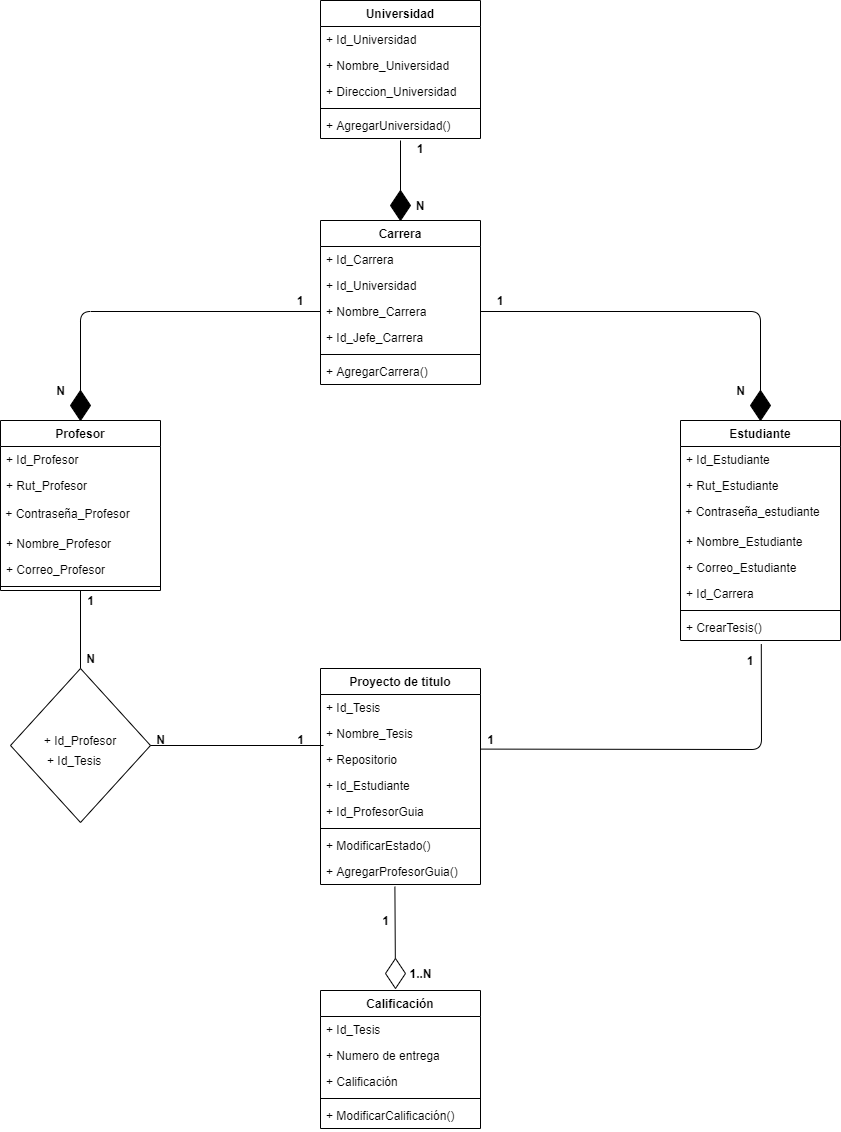

The diagram above was exported from draw.io. Its source (the exported page's mxGraphModel, read from the mxfile embedded in the PNG):
<mxGraphModel dx="998" dy="1728" grid="1" gridSize="10" guides="1" tooltips="1" connect="1" arrows="1" fold="1" page="1" pageScale="1" pageWidth="827" pageHeight="1169" math="0" shadow="0">
  <root>
    <mxCell id="0" />
    <mxCell id="1" parent="0" />
    <mxCell id="b8leNv0h-w1Oidr8IoFg-51" value="Universidad" style="swimlane;fontStyle=1;align=center;verticalAlign=top;childLayout=stackLayout;horizontal=1;startSize=26;horizontalStack=0;resizeParent=1;resizeParentMax=0;resizeLast=0;collapsible=1;marginBottom=0;" parent="1" vertex="1">
      <mxGeometry x="350" y="-1160" width="160" height="138" as="geometry" />
    </mxCell>
    <mxCell id="b8leNv0h-w1Oidr8IoFg-55" value="+ Id_Universidad" style="text;strokeColor=none;fillColor=none;align=left;verticalAlign=top;spacingLeft=4;spacingRight=4;overflow=hidden;rotatable=0;points=[[0,0.5],[1,0.5]];portConstraint=eastwest;" parent="b8leNv0h-w1Oidr8IoFg-51" vertex="1">
      <mxGeometry y="26" width="160" height="26" as="geometry" />
    </mxCell>
    <mxCell id="b8leNv0h-w1Oidr8IoFg-52" value="+ Nombre_Universidad" style="text;strokeColor=none;fillColor=none;align=left;verticalAlign=top;spacingLeft=4;spacingRight=4;overflow=hidden;rotatable=0;points=[[0,0.5],[1,0.5]];portConstraint=eastwest;" parent="b8leNv0h-w1Oidr8IoFg-51" vertex="1">
      <mxGeometry y="52" width="160" height="26" as="geometry" />
    </mxCell>
    <mxCell id="b8leNv0h-w1Oidr8IoFg-56" value="+ Direccion_Universidad" style="text;strokeColor=none;fillColor=none;align=left;verticalAlign=top;spacingLeft=4;spacingRight=4;overflow=hidden;rotatable=0;points=[[0,0.5],[1,0.5]];portConstraint=eastwest;" parent="b8leNv0h-w1Oidr8IoFg-51" vertex="1">
      <mxGeometry y="78" width="160" height="26" as="geometry" />
    </mxCell>
    <mxCell id="b8leNv0h-w1Oidr8IoFg-53" value="" style="line;strokeWidth=1;fillColor=none;align=left;verticalAlign=middle;spacingTop=-1;spacingLeft=3;spacingRight=3;rotatable=0;labelPosition=right;points=[];portConstraint=eastwest;" parent="b8leNv0h-w1Oidr8IoFg-51" vertex="1">
      <mxGeometry y="104" width="160" height="8" as="geometry" />
    </mxCell>
    <mxCell id="b8leNv0h-w1Oidr8IoFg-54" value="+ AgregarUniversidad()" style="text;strokeColor=none;fillColor=none;align=left;verticalAlign=top;spacingLeft=4;spacingRight=4;overflow=hidden;rotatable=0;points=[[0,0.5],[1,0.5]];portConstraint=eastwest;" parent="b8leNv0h-w1Oidr8IoFg-51" vertex="1">
      <mxGeometry y="112" width="160" height="26" as="geometry" />
    </mxCell>
    <mxCell id="b8leNv0h-w1Oidr8IoFg-58" value="Carrera" style="swimlane;fontStyle=1;align=center;verticalAlign=top;childLayout=stackLayout;horizontal=1;startSize=26;horizontalStack=0;resizeParent=1;resizeParentMax=0;resizeLast=0;collapsible=1;marginBottom=0;" parent="1" vertex="1">
      <mxGeometry x="350" y="-940" width="160" height="164" as="geometry" />
    </mxCell>
    <mxCell id="b8leNv0h-w1Oidr8IoFg-62" value="+ Id_Carrera" style="text;strokeColor=none;fillColor=none;align=left;verticalAlign=top;spacingLeft=4;spacingRight=4;overflow=hidden;rotatable=0;points=[[0,0.5],[1,0.5]];portConstraint=eastwest;" parent="b8leNv0h-w1Oidr8IoFg-58" vertex="1">
      <mxGeometry y="26" width="160" height="26" as="geometry" />
    </mxCell>
    <mxCell id="mI20pzcwQ5C3pE4Ggys5-2" value="+ Id_Universidad" style="text;strokeColor=none;fillColor=none;align=left;verticalAlign=top;spacingLeft=4;spacingRight=4;overflow=hidden;rotatable=0;points=[[0,0.5],[1,0.5]];portConstraint=eastwest;" parent="b8leNv0h-w1Oidr8IoFg-58" vertex="1">
      <mxGeometry y="52" width="160" height="26" as="geometry" />
    </mxCell>
    <mxCell id="b8leNv0h-w1Oidr8IoFg-59" value="+ Nombre_Carrera" style="text;strokeColor=none;fillColor=none;align=left;verticalAlign=top;spacingLeft=4;spacingRight=4;overflow=hidden;rotatable=0;points=[[0,0.5],[1,0.5]];portConstraint=eastwest;" parent="b8leNv0h-w1Oidr8IoFg-58" vertex="1">
      <mxGeometry y="78" width="160" height="26" as="geometry" />
    </mxCell>
    <mxCell id="mI20pzcwQ5C3pE4Ggys5-4" value="+ Id_Jefe_Carrera" style="text;strokeColor=none;fillColor=none;align=left;verticalAlign=top;spacingLeft=4;spacingRight=4;overflow=hidden;rotatable=0;points=[[0,0.5],[1,0.5]];portConstraint=eastwest;" parent="b8leNv0h-w1Oidr8IoFg-58" vertex="1">
      <mxGeometry y="104" width="160" height="26" as="geometry" />
    </mxCell>
    <mxCell id="b8leNv0h-w1Oidr8IoFg-60" value="" style="line;strokeWidth=1;fillColor=none;align=left;verticalAlign=middle;spacingTop=-1;spacingLeft=3;spacingRight=3;rotatable=0;labelPosition=right;points=[];portConstraint=eastwest;" parent="b8leNv0h-w1Oidr8IoFg-58" vertex="1">
      <mxGeometry y="130" width="160" height="8" as="geometry" />
    </mxCell>
    <mxCell id="b8leNv0h-w1Oidr8IoFg-61" value="+ AgregarCarrera()" style="text;strokeColor=none;fillColor=none;align=left;verticalAlign=top;spacingLeft=4;spacingRight=4;overflow=hidden;rotatable=0;points=[[0,0.5],[1,0.5]];portConstraint=eastwest;" parent="b8leNv0h-w1Oidr8IoFg-58" vertex="1">
      <mxGeometry y="138" width="160" height="26" as="geometry" />
    </mxCell>
    <mxCell id="LuQVE4MqLYmyZtXXJK58-9" value="" style="endArrow=none;html=1;entryX=0.465;entryY=1.085;entryDx=0;entryDy=0;entryPerimeter=0;" edge="1" parent="1" target="b8leNv0h-w1Oidr8IoFg-21">
      <mxGeometry width="50" height="50" relative="1" as="geometry">
        <mxPoint x="424.9999999999998" y="-172" as="sourcePoint" />
        <mxPoint x="425" y="-250" as="targetPoint" />
      </mxGeometry>
    </mxCell>
    <mxCell id="LuQVE4MqLYmyZtXXJK58-10" value="&lt;b&gt;1..N&lt;/b&gt;" style="text;html=1;align=center;verticalAlign=middle;resizable=0;points=[];autosize=1;" vertex="1" parent="1">
      <mxGeometry x="430" y="-197" width="40" height="20" as="geometry" />
    </mxCell>
    <mxCell id="LuQVE4MqLYmyZtXXJK58-11" value="&lt;b&gt;1&lt;/b&gt;" style="text;html=1;align=center;verticalAlign=middle;resizable=0;points=[];autosize=1;" vertex="1" parent="1">
      <mxGeometry x="405" y="-250" width="20" height="20" as="geometry" />
    </mxCell>
    <mxCell id="b8leNv0h-w1Oidr8IoFg-7" value="Estudiante" style="swimlane;fontStyle=1;align=center;verticalAlign=top;childLayout=stackLayout;horizontal=1;startSize=26;horizontalStack=0;resizeParent=1;resizeParentMax=0;resizeLast=0;collapsible=1;marginBottom=0;" parent="1" vertex="1">
      <mxGeometry x="710" y="-740" width="160" height="220" as="geometry" />
    </mxCell>
    <mxCell id="b8leNv0h-w1Oidr8IoFg-8" value="+ Id_Estudiante&#10;" style="text;strokeColor=none;fillColor=none;align=left;verticalAlign=top;spacingLeft=4;spacingRight=4;overflow=hidden;rotatable=0;points=[[0,0.5],[1,0.5]];portConstraint=eastwest;" vertex="1" parent="b8leNv0h-w1Oidr8IoFg-7">
      <mxGeometry y="26" width="160" height="26" as="geometry" />
    </mxCell>
    <mxCell id="b8leNv0h-w1Oidr8IoFg-11" value="+ Rut_Estudiante" style="text;strokeColor=none;fillColor=none;align=left;verticalAlign=top;spacingLeft=4;spacingRight=4;overflow=hidden;rotatable=0;points=[[0,0.5],[1,0.5]];portConstraint=eastwest;" parent="b8leNv0h-w1Oidr8IoFg-7" vertex="1">
      <mxGeometry y="52" width="160" height="26" as="geometry" />
    </mxCell>
    <mxCell id="3V-x8SsYfCjfwNZeFhl--2" value="&lt;font face=&quot;helvetica&quot;&gt;&amp;nbsp;+ Contraseña_estudiante&lt;/font&gt;" style="text;whiteSpace=wrap;html=1;" vertex="1" parent="b8leNv0h-w1Oidr8IoFg-7">
      <mxGeometry y="78" width="160" height="30" as="geometry" />
    </mxCell>
    <mxCell id="b8leNv0h-w1Oidr8IoFg-12" value="+ Nombre_Estudiante" style="text;strokeColor=none;fillColor=none;align=left;verticalAlign=top;spacingLeft=4;spacingRight=4;overflow=hidden;rotatable=0;points=[[0,0.5],[1,0.5]];portConstraint=eastwest;" parent="b8leNv0h-w1Oidr8IoFg-7" vertex="1">
      <mxGeometry y="108" width="160" height="26" as="geometry" />
    </mxCell>
    <mxCell id="b8leNv0h-w1Oidr8IoFg-49" value="+ Correo_Estudiante" style="text;strokeColor=none;fillColor=none;align=left;verticalAlign=top;spacingLeft=4;spacingRight=4;overflow=hidden;rotatable=0;points=[[0,0.5],[1,0.5]];portConstraint=eastwest;" parent="b8leNv0h-w1Oidr8IoFg-7" vertex="1">
      <mxGeometry y="134" width="160" height="26" as="geometry" />
    </mxCell>
    <mxCell id="b8leNv0h-w1Oidr8IoFg-63" value="+ Id_Carrera" style="text;strokeColor=none;fillColor=none;align=left;verticalAlign=top;spacingLeft=4;spacingRight=4;overflow=hidden;rotatable=0;points=[[0,0.5],[1,0.5]];portConstraint=eastwest;" parent="b8leNv0h-w1Oidr8IoFg-7" vertex="1">
      <mxGeometry y="160" width="160" height="26" as="geometry" />
    </mxCell>
    <mxCell id="b8leNv0h-w1Oidr8IoFg-9" value="" style="line;strokeWidth=1;fillColor=none;align=left;verticalAlign=middle;spacingTop=-1;spacingLeft=3;spacingRight=3;rotatable=0;labelPosition=right;points=[];portConstraint=eastwest;" parent="b8leNv0h-w1Oidr8IoFg-7" vertex="1">
      <mxGeometry y="186" width="160" height="8" as="geometry" />
    </mxCell>
    <mxCell id="b8leNv0h-w1Oidr8IoFg-10" value="+ CrearTesis()" style="text;strokeColor=none;fillColor=none;align=left;verticalAlign=top;spacingLeft=4;spacingRight=4;overflow=hidden;rotatable=0;points=[[0,0.5],[1,0.5]];portConstraint=eastwest;" parent="b8leNv0h-w1Oidr8IoFg-7" vertex="1">
      <mxGeometry y="194" width="160" height="26" as="geometry" />
    </mxCell>
    <mxCell id="4HdfO7LiPe0HGVOpnoN6-12" value="" style="rhombus;whiteSpace=wrap;html=1;fillColor=#000000;" vertex="1" parent="1">
      <mxGeometry x="420" y="-970" width="20" height="30" as="geometry" />
    </mxCell>
    <mxCell id="LuQVE4MqLYmyZtXXJK58-13" value="" style="rhombus;whiteSpace=wrap;html=1;" vertex="1" parent="1">
      <mxGeometry x="415" y="-202" width="20" height="30" as="geometry" />
    </mxCell>
    <mxCell id="4HdfO7LiPe0HGVOpnoN6-14" value="" style="endArrow=none;html=1;entryX=0.5;entryY=0;entryDx=0;entryDy=0;" edge="1" parent="1" target="4HdfO7LiPe0HGVOpnoN6-12">
      <mxGeometry width="50" height="50" relative="1" as="geometry">
        <mxPoint x="430" y="-1020" as="sourcePoint" />
        <mxPoint x="530" y="-960" as="targetPoint" />
      </mxGeometry>
    </mxCell>
    <mxCell id="4HdfO7LiPe0HGVOpnoN6-15" value="1" style="text;html=1;strokeColor=none;fillColor=none;align=center;verticalAlign=middle;whiteSpace=wrap;rounded=0;fontStyle=1" vertex="1" parent="1">
      <mxGeometry x="430" y="-1022" width="40" height="20" as="geometry" />
    </mxCell>
    <mxCell id="4HdfO7LiPe0HGVOpnoN6-16" value="N" style="text;html=1;strokeColor=none;fillColor=none;align=center;verticalAlign=middle;whiteSpace=wrap;rounded=0;fontStyle=1" vertex="1" parent="1">
      <mxGeometry x="430" y="-965" width="40" height="20" as="geometry" />
    </mxCell>
    <mxCell id="4HdfO7LiPe0HGVOpnoN6-19" value="" style="rhombus;whiteSpace=wrap;html=1;fillColor=#000000;" vertex="1" parent="1">
      <mxGeometry x="780" y="-770" width="20" height="30" as="geometry" />
    </mxCell>
    <mxCell id="4HdfO7LiPe0HGVOpnoN6-20" value="" style="endArrow=none;html=1;entryX=0.5;entryY=0;entryDx=0;entryDy=0;exitX=1;exitY=0.5;exitDx=0;exitDy=0;" edge="1" parent="1" source="b8leNv0h-w1Oidr8IoFg-59" target="4HdfO7LiPe0HGVOpnoN6-19">
      <mxGeometry width="50" height="50" relative="1" as="geometry">
        <mxPoint x="480" y="-810" as="sourcePoint" />
        <mxPoint x="530" y="-860" as="targetPoint" />
        <Array as="points">
          <mxPoint x="790" y="-849" />
        </Array>
      </mxGeometry>
    </mxCell>
    <mxCell id="b8leNv0h-w1Oidr8IoFg-43" value="Profesor" style="swimlane;fontStyle=1;align=center;verticalAlign=top;childLayout=stackLayout;horizontal=1;startSize=26;horizontalStack=0;resizeParent=1;resizeParentMax=0;resizeLast=0;collapsible=1;marginBottom=0;" parent="1" vertex="1">
      <mxGeometry x="30" y="-740" width="160" height="170" as="geometry" />
    </mxCell>
    <mxCell id="b8leNv0h-w1Oidr8IoFg-47" value="+ Id_Profesor" style="text;strokeColor=none;fillColor=none;align=left;verticalAlign=top;spacingLeft=4;spacingRight=4;overflow=hidden;rotatable=0;points=[[0,0.5],[1,0.5]];portConstraint=eastwest;" vertex="1" parent="b8leNv0h-w1Oidr8IoFg-43">
      <mxGeometry y="26" width="160" height="26" as="geometry" />
    </mxCell>
    <mxCell id="b8leNv0h-w1Oidr8IoFg-48" value="+ Rut_Profesor" style="text;strokeColor=none;fillColor=none;align=left;verticalAlign=top;spacingLeft=4;spacingRight=4;overflow=hidden;rotatable=0;points=[[0,0.5],[1,0.5]];portConstraint=eastwest;" parent="b8leNv0h-w1Oidr8IoFg-43" vertex="1">
      <mxGeometry y="52" width="160" height="28" as="geometry" />
    </mxCell>
    <mxCell id="3V-x8SsYfCjfwNZeFhl--1" value="&lt;font face=&quot;helvetica&quot;&gt;&amp;nbsp;+ Contraseña_Profesor&lt;/font&gt;" style="text;whiteSpace=wrap;html=1;" vertex="1" parent="b8leNv0h-w1Oidr8IoFg-43">
      <mxGeometry y="80" width="160" height="30" as="geometry" />
    </mxCell>
    <mxCell id="b8leNv0h-w1Oidr8IoFg-44" value="+ Nombre_Profesor" style="text;strokeColor=none;fillColor=none;align=left;verticalAlign=top;spacingLeft=4;spacingRight=4;overflow=hidden;rotatable=0;points=[[0,0.5],[1,0.5]];portConstraint=eastwest;" parent="b8leNv0h-w1Oidr8IoFg-43" vertex="1">
      <mxGeometry y="110" width="160" height="26" as="geometry" />
    </mxCell>
    <mxCell id="b8leNv0h-w1Oidr8IoFg-50" value="+ Correo_Profesor" style="text;strokeColor=none;fillColor=none;align=left;verticalAlign=top;spacingLeft=4;spacingRight=4;overflow=hidden;rotatable=0;points=[[0,0.5],[1,0.5]];portConstraint=eastwest;" parent="b8leNv0h-w1Oidr8IoFg-43" vertex="1">
      <mxGeometry y="136" width="160" height="26" as="geometry" />
    </mxCell>
    <mxCell id="b8leNv0h-w1Oidr8IoFg-45" value="" style="line;strokeWidth=1;fillColor=none;align=left;verticalAlign=middle;spacingTop=-1;spacingLeft=3;spacingRight=3;rotatable=0;labelPosition=right;points=[];portConstraint=eastwest;" parent="b8leNv0h-w1Oidr8IoFg-43" vertex="1">
      <mxGeometry y="162" width="160" height="8" as="geometry" />
    </mxCell>
    <mxCell id="4HdfO7LiPe0HGVOpnoN6-21" value="" style="rhombus;whiteSpace=wrap;html=1;fillColor=#000000;" vertex="1" parent="1">
      <mxGeometry x="100" y="-770" width="20" height="30" as="geometry" />
    </mxCell>
    <mxCell id="4HdfO7LiPe0HGVOpnoN6-22" value="" style="endArrow=none;html=1;exitX=0.5;exitY=0;exitDx=0;exitDy=0;entryX=0;entryY=0.5;entryDx=0;entryDy=0;" edge="1" parent="1" source="4HdfO7LiPe0HGVOpnoN6-21" target="b8leNv0h-w1Oidr8IoFg-59">
      <mxGeometry width="50" height="50" relative="1" as="geometry">
        <mxPoint x="480" y="-810" as="sourcePoint" />
        <mxPoint x="530" y="-860" as="targetPoint" />
        <Array as="points">
          <mxPoint x="110" y="-849" />
        </Array>
      </mxGeometry>
    </mxCell>
    <mxCell id="4HdfO7LiPe0HGVOpnoN6-32" value="1" style="text;html=1;strokeColor=none;fillColor=none;align=center;verticalAlign=middle;whiteSpace=wrap;rounded=0;fontStyle=1" vertex="1" parent="1">
      <mxGeometry x="310" y="-870" width="40" height="20" as="geometry" />
    </mxCell>
    <mxCell id="4HdfO7LiPe0HGVOpnoN6-33" value="1" style="text;html=1;strokeColor=none;fillColor=none;align=center;verticalAlign=middle;whiteSpace=wrap;rounded=0;fontStyle=1" vertex="1" parent="1">
      <mxGeometry x="510" y="-870" width="40" height="20" as="geometry" />
    </mxCell>
    <mxCell id="4HdfO7LiPe0HGVOpnoN6-34" value="N" style="text;html=1;align=center;verticalAlign=middle;resizable=0;points=[];autosize=1;fontStyle=1" vertex="1" parent="1">
      <mxGeometry x="80" y="-780" width="20" height="20" as="geometry" />
    </mxCell>
    <mxCell id="4HdfO7LiPe0HGVOpnoN6-35" value="N" style="text;html=1;align=center;verticalAlign=middle;resizable=0;points=[];autosize=1;fontStyle=1" vertex="1" parent="1">
      <mxGeometry x="760" y="-780" width="20" height="20" as="geometry" />
    </mxCell>
    <mxCell id="b8leNv0h-w1Oidr8IoFg-18" value="Proyecto de titulo" style="swimlane;fontStyle=1;align=center;verticalAlign=top;childLayout=stackLayout;horizontal=1;startSize=26;horizontalStack=0;resizeParent=1;resizeParentMax=0;resizeLast=0;collapsible=1;marginBottom=0;" parent="1" vertex="1">
      <mxGeometry x="350" y="-492" width="160" height="216" as="geometry" />
    </mxCell>
    <mxCell id="b8leNv0h-w1Oidr8IoFg-19" value="+ Id_Tesis" style="text;strokeColor=none;fillColor=none;align=left;verticalAlign=top;spacingLeft=4;spacingRight=4;overflow=hidden;rotatable=0;points=[[0,0.5],[1,0.5]];portConstraint=eastwest;" parent="b8leNv0h-w1Oidr8IoFg-18" vertex="1">
      <mxGeometry y="26" width="160" height="26" as="geometry" />
    </mxCell>
    <mxCell id="mI20pzcwQ5C3pE4Ggys5-1" value="+ Nombre_Tesis" style="text;strokeColor=none;fillColor=none;align=left;verticalAlign=top;spacingLeft=4;spacingRight=4;overflow=hidden;rotatable=0;points=[[0,0.5],[1,0.5]];portConstraint=eastwest;" parent="b8leNv0h-w1Oidr8IoFg-18" vertex="1">
      <mxGeometry y="52" width="160" height="26" as="geometry" />
    </mxCell>
    <mxCell id="b8leNv0h-w1Oidr8IoFg-64" value="+ Repositorio" style="text;strokeColor=none;fillColor=none;align=left;verticalAlign=top;spacingLeft=4;spacingRight=4;overflow=hidden;rotatable=0;points=[[0,0.5],[1,0.5]];portConstraint=eastwest;" parent="b8leNv0h-w1Oidr8IoFg-18" vertex="1">
      <mxGeometry y="78" width="160" height="26" as="geometry" />
    </mxCell>
    <mxCell id="b8leNv0h-w1Oidr8IoFg-23" value="+ Id_Estudiante" style="text;strokeColor=none;fillColor=none;align=left;verticalAlign=top;spacingLeft=4;spacingRight=4;overflow=hidden;rotatable=0;points=[[0,0.5],[1,0.5]];portConstraint=eastwest;" parent="b8leNv0h-w1Oidr8IoFg-18" vertex="1">
      <mxGeometry y="104" width="160" height="26" as="geometry" />
    </mxCell>
    <mxCell id="b8leNv0h-w1Oidr8IoFg-24" value="+ Id_ProfesorGuia" style="text;strokeColor=none;fillColor=none;align=left;verticalAlign=top;spacingLeft=4;spacingRight=4;overflow=hidden;rotatable=0;points=[[0,0.5],[1,0.5]];portConstraint=eastwest;" parent="b8leNv0h-w1Oidr8IoFg-18" vertex="1">
      <mxGeometry y="130" width="160" height="26" as="geometry" />
    </mxCell>
    <mxCell id="b8leNv0h-w1Oidr8IoFg-20" value="" style="line;strokeWidth=1;fillColor=none;align=left;verticalAlign=middle;spacingTop=-1;spacingLeft=3;spacingRight=3;rotatable=0;labelPosition=right;points=[];portConstraint=eastwest;" parent="b8leNv0h-w1Oidr8IoFg-18" vertex="1">
      <mxGeometry y="156" width="160" height="8" as="geometry" />
    </mxCell>
    <mxCell id="ZLUtg_dq56ZafHRie8t4-2" value="+ ModificarEstado()" style="text;strokeColor=none;fillColor=none;align=left;verticalAlign=top;spacingLeft=4;spacingRight=4;overflow=hidden;rotatable=0;points=[[0,0.5],[1,0.5]];portConstraint=eastwest;" vertex="1" parent="b8leNv0h-w1Oidr8IoFg-18">
      <mxGeometry y="164" width="160" height="26" as="geometry" />
    </mxCell>
    <mxCell id="b8leNv0h-w1Oidr8IoFg-21" value="+ AgregarProfesorGuia()" style="text;strokeColor=none;fillColor=none;align=left;verticalAlign=top;spacingLeft=4;spacingRight=4;overflow=hidden;rotatable=0;points=[[0,0.5],[1,0.5]];portConstraint=eastwest;" parent="b8leNv0h-w1Oidr8IoFg-18" vertex="1">
      <mxGeometry y="190" width="160" height="26" as="geometry" />
    </mxCell>
    <mxCell id="LuQVE4MqLYmyZtXXJK58-5" value="Calificación" style="swimlane;fontStyle=1;align=center;verticalAlign=top;childLayout=stackLayout;horizontal=1;startSize=26;horizontalStack=0;resizeParent=1;resizeParentMax=0;resizeLast=0;collapsible=1;marginBottom=0;" vertex="1" parent="1">
      <mxGeometry x="350" y="-170" width="160" height="138" as="geometry" />
    </mxCell>
    <mxCell id="LuQVE4MqLYmyZtXXJK58-6" value="+ Id_Tesis" style="text;strokeColor=none;fillColor=none;align=left;verticalAlign=top;spacingLeft=4;spacingRight=4;overflow=hidden;rotatable=0;points=[[0,0.5],[1,0.5]];portConstraint=eastwest;" vertex="1" parent="LuQVE4MqLYmyZtXXJK58-5">
      <mxGeometry y="26" width="160" height="26" as="geometry" />
    </mxCell>
    <mxCell id="ZLUtg_dq56ZafHRie8t4-15" value="+ Numero de entrega" style="text;strokeColor=none;fillColor=none;align=left;verticalAlign=top;spacingLeft=4;spacingRight=4;overflow=hidden;rotatable=0;points=[[0,0.5],[1,0.5]];portConstraint=eastwest;shadow=0;" vertex="1" parent="LuQVE4MqLYmyZtXXJK58-5">
      <mxGeometry y="52" width="160" height="26" as="geometry" />
    </mxCell>
    <mxCell id="ZLUtg_dq56ZafHRie8t4-14" value="+ Calificación" style="text;strokeColor=none;fillColor=none;align=left;verticalAlign=top;spacingLeft=4;spacingRight=4;overflow=hidden;rotatable=0;points=[[0,0.5],[1,0.5]];portConstraint=eastwest;" vertex="1" parent="LuQVE4MqLYmyZtXXJK58-5">
      <mxGeometry y="78" width="160" height="26" as="geometry" />
    </mxCell>
    <mxCell id="LuQVE4MqLYmyZtXXJK58-7" value="" style="line;strokeWidth=1;fillColor=none;align=left;verticalAlign=middle;spacingTop=-1;spacingLeft=3;spacingRight=3;rotatable=0;labelPosition=right;points=[];portConstraint=eastwest;" vertex="1" parent="LuQVE4MqLYmyZtXXJK58-5">
      <mxGeometry y="104" width="160" height="8" as="geometry" />
    </mxCell>
    <mxCell id="LuQVE4MqLYmyZtXXJK58-8" value="+ ModificarCalificación()" style="text;strokeColor=none;fillColor=none;align=left;verticalAlign=top;spacingLeft=4;spacingRight=4;overflow=hidden;rotatable=0;points=[[0,0.5],[1,0.5]];portConstraint=eastwest;" vertex="1" parent="LuQVE4MqLYmyZtXXJK58-5">
      <mxGeometry y="112" width="160" height="26" as="geometry" />
    </mxCell>
    <mxCell id="4HdfO7LiPe0HGVOpnoN6-39" value="" style="rhombus;whiteSpace=wrap;html=1;fillColor=#FFFFFF;align=left;" vertex="1" parent="1">
      <mxGeometry x="40" y="-492" width="140" height="154" as="geometry" />
    </mxCell>
    <mxCell id="4HdfO7LiPe0HGVOpnoN6-40" value="+ Id_Profesor" style="text;html=1;strokeColor=none;fillColor=none;align=center;verticalAlign=middle;whiteSpace=wrap;rounded=0;" vertex="1" parent="1">
      <mxGeometry x="70" y="-430" width="80" height="20" as="geometry" />
    </mxCell>
    <mxCell id="4HdfO7LiPe0HGVOpnoN6-43" value="+ Id_Tesis" style="text;html=1;strokeColor=none;fillColor=none;align=left;verticalAlign=middle;whiteSpace=wrap;rounded=0;" vertex="1" parent="1">
      <mxGeometry x="75" y="-410" width="90" height="20" as="geometry" />
    </mxCell>
    <mxCell id="4HdfO7LiPe0HGVOpnoN6-45" value="" style="endArrow=none;html=1;exitX=1;exitY=0.5;exitDx=0;exitDy=0;" edge="1" parent="1" source="4HdfO7LiPe0HGVOpnoN6-39">
      <mxGeometry width="50" height="50" relative="1" as="geometry">
        <mxPoint x="480" y="-510" as="sourcePoint" />
        <mxPoint x="353" y="-415" as="targetPoint" />
      </mxGeometry>
    </mxCell>
    <mxCell id="4HdfO7LiPe0HGVOpnoN6-46" value="" style="endArrow=none;html=1;exitX=0.5;exitY=0;exitDx=0;exitDy=0;entryX=0.5;entryY=1;entryDx=0;entryDy=0;" edge="1" parent="1" source="4HdfO7LiPe0HGVOpnoN6-39" target="b8leNv0h-w1Oidr8IoFg-43">
      <mxGeometry width="50" height="50" relative="1" as="geometry">
        <mxPoint x="300" y="-510" as="sourcePoint" />
        <mxPoint x="109" y="-570" as="targetPoint" />
      </mxGeometry>
    </mxCell>
    <mxCell id="4HdfO7LiPe0HGVOpnoN6-47" value="" style="endArrow=none;html=1;entryX=0.505;entryY=1.138;entryDx=0;entryDy=0;entryPerimeter=0;exitX=1;exitY=1.1;exitDx=0;exitDy=0;exitPerimeter=0;" edge="1" parent="1" source="mI20pzcwQ5C3pE4Ggys5-1" target="b8leNv0h-w1Oidr8IoFg-10">
      <mxGeometry width="50" height="50" relative="1" as="geometry">
        <mxPoint x="560" y="-510" as="sourcePoint" />
        <mxPoint x="790" y="-540" as="targetPoint" />
        <Array as="points">
          <mxPoint x="791" y="-411" />
        </Array>
      </mxGeometry>
    </mxCell>
    <mxCell id="4HdfO7LiPe0HGVOpnoN6-48" value="1" style="text;html=1;align=center;verticalAlign=middle;resizable=0;points=[];autosize=1;fontStyle=1" vertex="1" parent="1">
      <mxGeometry x="110" y="-570" width="20" height="20" as="geometry" />
    </mxCell>
    <mxCell id="4HdfO7LiPe0HGVOpnoN6-49" value="N" style="text;html=1;align=center;verticalAlign=middle;resizable=0;points=[];autosize=1;fontStyle=1" vertex="1" parent="1">
      <mxGeometry x="110" y="-512" width="20" height="20" as="geometry" />
    </mxCell>
    <mxCell id="4HdfO7LiPe0HGVOpnoN6-51" value="N" style="text;html=1;align=center;verticalAlign=middle;resizable=0;points=[];autosize=1;fontStyle=1" vertex="1" parent="1">
      <mxGeometry x="180" y="-431" width="20" height="20" as="geometry" />
    </mxCell>
    <mxCell id="4HdfO7LiPe0HGVOpnoN6-53" value="1" style="text;html=1;align=center;verticalAlign=middle;resizable=0;points=[];autosize=1;fontStyle=1" vertex="1" parent="1">
      <mxGeometry x="320" y="-431" width="20" height="20" as="geometry" />
    </mxCell>
    <mxCell id="4HdfO7LiPe0HGVOpnoN6-54" value="1" style="text;html=1;strokeColor=none;fillColor=none;align=center;verticalAlign=middle;whiteSpace=wrap;rounded=0;fontStyle=1" vertex="1" parent="1">
      <mxGeometry x="760" y="-510" width="40" height="20" as="geometry" />
    </mxCell>
    <mxCell id="4HdfO7LiPe0HGVOpnoN6-55" value="&lt;b&gt;1&lt;/b&gt;" style="text;html=1;align=center;verticalAlign=middle;resizable=0;points=[];autosize=1;" vertex="1" parent="1">
      <mxGeometry x="510" y="-431" width="20" height="20" as="geometry" />
    </mxCell>
  </root>
</mxGraphModel>